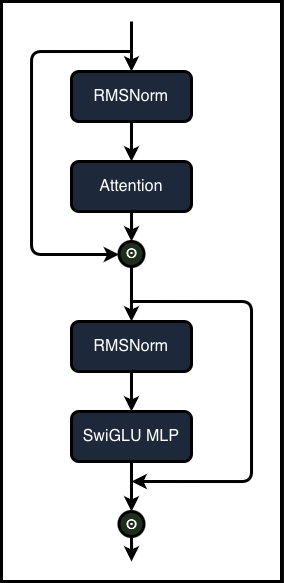

The diagram above was exported from draw.io. Its source (the exported page's mxGraphModel, read from the mxfile embedded in the PNG):
<mxGraphModel dx="777" dy="-639" grid="1" gridSize="10" guides="1" tooltips="1" connect="1" arrows="1" fold="1" page="1" pageScale="1" pageWidth="827" pageHeight="1169" math="0" shadow="0">
  <root>
    <mxCell id="0" />
    <mxCell id="1" parent="0" />
    <mxCell id="bTmylyNN0NSyMryKPQB2-1" parent="1" style="rounded=0;whiteSpace=wrap;html=1;strokeWidth=3;fillColor=light-dark(#FFFFFF,#FFFFFF);strokeColor=light-dark(#000000,#000000);" value="" vertex="1">
      <mxGeometry height="580" width="280" x="350" y="1360" as="geometry" />
    </mxCell>
    <mxCell id="bTmylyNN0NSyMryKPQB2-43" edge="1" parent="1" source="bTmylyNN0NSyMryKPQB2-36" style="edgeStyle=orthogonalEdgeStyle;rounded=0;orthogonalLoop=1;jettySize=auto;html=1;exitX=0.5;exitY=1;exitDx=0;exitDy=0;entryX=0.5;entryY=0;entryDx=0;entryDy=0;strokeWidth=3;strokeColor=light-dark(#000000,#000000);fontSize=16;" target="bTmylyNN0NSyMryKPQB2-37">
      <mxGeometry relative="1" as="geometry" />
    </mxCell>
    <mxCell id="bTmylyNN0NSyMryKPQB2-36" parent="1" style="rounded=1;whiteSpace=wrap;html=1;fillColor=#dae8fc;strokeColor=light-dark(#000000,#000000);strokeWidth=3;fontSize=16;" value="RMSNorm" vertex="1">
      <mxGeometry height="50" width="120" x="420" y="1430" as="geometry" />
    </mxCell>
    <mxCell id="bTmylyNN0NSyMryKPQB2-44" edge="1" parent="1" source="bTmylyNN0NSyMryKPQB2-37" style="edgeStyle=orthogonalEdgeStyle;rounded=0;orthogonalLoop=1;jettySize=auto;html=1;entryX=0.5;entryY=0;entryDx=0;entryDy=0;strokeWidth=3;strokeColor=light-dark(#000000,#000000);fontSize=16;" target="bTmylyNN0NSyMryKPQB2-39">
      <mxGeometry relative="1" as="geometry" />
    </mxCell>
    <mxCell id="bTmylyNN0NSyMryKPQB2-37" parent="1" style="rounded=1;whiteSpace=wrap;html=1;fillColor=#dae8fc;strokeColor=light-dark(#000000,#000000);strokeWidth=3;fontSize=16;" value="Attention" vertex="1">
      <mxGeometry height="50" width="120" x="420" y="1520" as="geometry" />
    </mxCell>
    <mxCell id="bTmylyNN0NSyMryKPQB2-46" edge="1" parent="1" source="bTmylyNN0NSyMryKPQB2-39" style="edgeStyle=orthogonalEdgeStyle;rounded=0;orthogonalLoop=1;jettySize=auto;html=1;exitX=0.5;exitY=1;exitDx=0;exitDy=0;strokeWidth=3;strokeColor=light-dark(#000000,#000000);fontSize=16;" target="bTmylyNN0NSyMryKPQB2-40">
      <mxGeometry relative="1" as="geometry" />
    </mxCell>
    <mxCell id="bTmylyNN0NSyMryKPQB2-39" parent="1" style="ellipse;whiteSpace=wrap;html=1;aspect=fixed;fillColor=#d5e8d4;strokeColor=light-dark(#000000,#000000);strokeWidth=3;fontSize=16;" value="&lt;span data-start=&quot;11&quot; data-end=&quot;16&quot; style=&quot;text-align: start;&quot;&gt;&lt;b&gt;⊙&lt;/b&gt;&lt;/span&gt;" vertex="1">
      <mxGeometry height="25" width="25" x="467.5" y="1600" as="geometry" />
    </mxCell>
    <mxCell id="bTmylyNN0NSyMryKPQB2-47" edge="1" parent="1" source="bTmylyNN0NSyMryKPQB2-40" style="edgeStyle=orthogonalEdgeStyle;rounded=0;orthogonalLoop=1;jettySize=auto;html=1;exitX=0.5;exitY=1;exitDx=0;exitDy=0;entryX=0.5;entryY=0;entryDx=0;entryDy=0;strokeWidth=3;strokeColor=light-dark(#000000,#000000);fontSize=16;" target="bTmylyNN0NSyMryKPQB2-41">
      <mxGeometry relative="1" as="geometry" />
    </mxCell>
    <mxCell id="bTmylyNN0NSyMryKPQB2-40" parent="1" style="rounded=1;whiteSpace=wrap;html=1;fillColor=#dae8fc;strokeColor=light-dark(#000000,#000000);strokeWidth=3;fontSize=16;" value="RMSNorm" vertex="1">
      <mxGeometry height="50" width="120" x="420" y="1680" as="geometry" />
    </mxCell>
    <mxCell id="bTmylyNN0NSyMryKPQB2-52" edge="1" parent="1" source="bTmylyNN0NSyMryKPQB2-41" style="edgeStyle=orthogonalEdgeStyle;rounded=0;orthogonalLoop=1;jettySize=auto;html=1;exitX=0.5;exitY=1;exitDx=0;exitDy=0;entryX=0.5;entryY=0;entryDx=0;entryDy=0;strokeWidth=3;strokeColor=light-dark(#000000,#000000);fontSize=16;" target="bTmylyNN0NSyMryKPQB2-50">
      <mxGeometry relative="1" as="geometry">
        <mxPoint x="490" y="1860" as="targetPoint" />
      </mxGeometry>
    </mxCell>
    <mxCell id="bTmylyNN0NSyMryKPQB2-41" parent="1" style="rounded=1;whiteSpace=wrap;html=1;fillColor=#dae8fc;strokeColor=light-dark(#000000,#000000);strokeWidth=3;fontSize=16;" value="SwiGLU MLP" vertex="1">
      <mxGeometry height="50" width="120" x="420" y="1770" as="geometry" />
    </mxCell>
    <mxCell id="bTmylyNN0NSyMryKPQB2-48" edge="1" parent="1" style="edgeStyle=orthogonalEdgeStyle;rounded=0;orthogonalLoop=1;jettySize=auto;html=1;entryX=0.5;entryY=0;entryDx=0;entryDy=0;strokeWidth=3;strokeColor=light-dark(#000000,#000000);fontSize=16;" target="bTmylyNN0NSyMryKPQB2-36">
      <mxGeometry relative="1" as="geometry">
        <mxPoint x="480" y="1380" as="sourcePoint" />
        <mxPoint x="490" y="1430" as="targetPoint" />
      </mxGeometry>
    </mxCell>
    <mxCell id="bTmylyNN0NSyMryKPQB2-49" edge="1" parent="1" style="edgeStyle=orthogonalEdgeStyle;rounded=1;orthogonalLoop=1;jettySize=auto;html=1;entryX=0;entryY=0.5;entryDx=0;entryDy=0;strokeWidth=3;strokeColor=light-dark(#000000,#000000);fontSize=16;curved=0;" target="bTmylyNN0NSyMryKPQB2-39">
      <mxGeometry relative="1" as="geometry">
        <Array as="points">
          <mxPoint x="380" y="1410" />
          <mxPoint x="380" y="1613" />
          <mxPoint x="468" y="1613" />
        </Array>
        <mxPoint x="480" y="1410" as="sourcePoint" />
        <mxPoint x="280" y="1480" as="targetPoint" />
      </mxGeometry>
    </mxCell>
    <mxCell id="bTmylyNN0NSyMryKPQB2-53" edge="1" parent="1" source="bTmylyNN0NSyMryKPQB2-50" style="edgeStyle=orthogonalEdgeStyle;rounded=0;orthogonalLoop=1;jettySize=auto;html=1;strokeWidth=3;strokeColor=light-dark(#000000,#000000);">
      <mxGeometry relative="1" as="geometry">
        <mxPoint x="480" y="1920" as="targetPoint" />
      </mxGeometry>
    </mxCell>
    <mxCell id="bTmylyNN0NSyMryKPQB2-50" parent="1" style="ellipse;whiteSpace=wrap;html=1;aspect=fixed;fillColor=#d5e8d4;strokeColor=light-dark(#000000,#000000);strokeWidth=3;fontSize=16;" value="&lt;span data-start=&quot;11&quot; data-end=&quot;16&quot; style=&quot;text-align: start;&quot;&gt;&lt;b&gt;⊙&lt;/b&gt;&lt;/span&gt;" vertex="1">
      <mxGeometry height="25" width="25" x="467.5" y="1870" as="geometry" />
    </mxCell>
    <mxCell id="bTmylyNN0NSyMryKPQB2-51" edge="1" parent="1" style="edgeStyle=orthogonalEdgeStyle;rounded=1;orthogonalLoop=1;jettySize=auto;html=1;strokeWidth=3;strokeColor=light-dark(#000000,#000000);fontSize=16;curved=0;">
      <mxGeometry relative="1" as="geometry">
        <Array as="points">
          <mxPoint x="600" y="1660" />
          <mxPoint x="600" y="1840" />
        </Array>
        <mxPoint x="480" y="1660" as="sourcePoint" />
        <mxPoint x="480" y="1840" as="targetPoint" />
      </mxGeometry>
    </mxCell>
  </root>
</mxGraphModel>